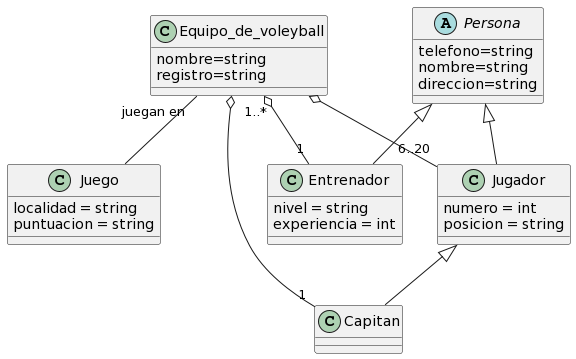

The diagram above was rendered by PlantUML. Its source (embedded in the PNG):
@startuml
class Equipo_de_voleyball{
    nombre=string
    registro=string
}
abstract class Persona{
    telefono=string
    nombre=string
    direccion=string
} 
class Juego{
    localidad = string
    puntuacion = string
}
class Entrenador{
    nivel = string
    experiencia = int
}
class Jugador{
    numero = int
    posicion = string
}
class Capitan{}
Equipo_de_voleyball o-- "6..20" Jugador
Equipo_de_voleyball "juegan en"-- Juego
Equipo_de_voleyball "1..*" o-- "1" Entrenador
Equipo_de_voleyball o-- "1" Capitan
Persona <|-- Jugador 
Persona <|-- Entrenador 
Jugador <|-- Capitan
@enduml